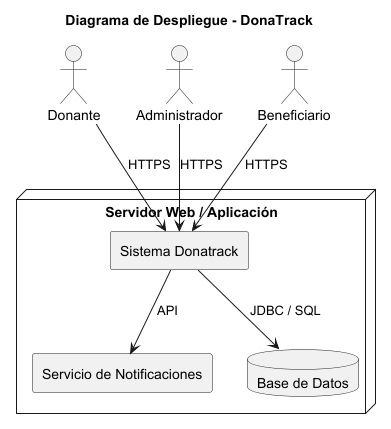

The diagram above was rendered by PlantUML. Its source (embedded in the PNG):
@startuml
title Diagrama de Despliegue - DonaTrack

skinparam shadowing false
skinparam componentStyle rectangle

actor Donante
actor Administrador
actor Beneficiario

node "Servidor Web / Aplicación" {

    component "Sistema Donatrack" as sistema
    component "Servicio de Notificaciones" as notif

    database "Base de Datos" as db
}

Donante --> sistema : HTTPS
Administrador --> sistema : HTTPS
Beneficiario --> sistema : HTTPS

sistema --> db : JDBC / SQL
sistema --> notif : API

@enduml